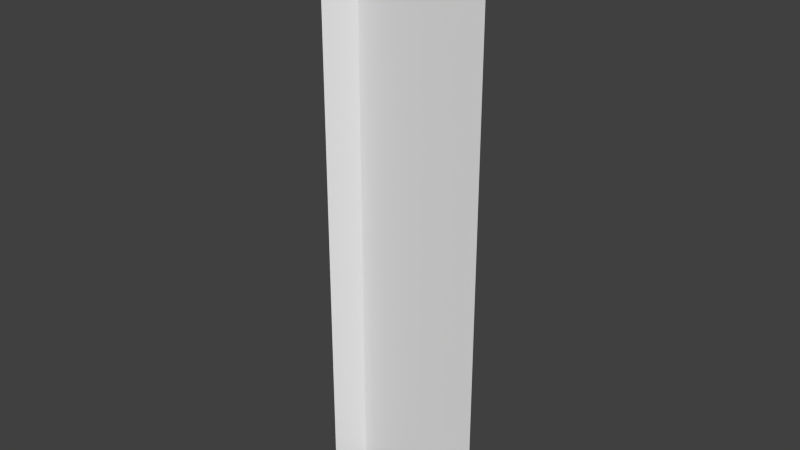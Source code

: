 # Source: FLa01_Hole_Straight.blend  (saved by Blender 2.76.0; exported with 4.5.12 LTS)
import bpy
from mathutils import Matrix  # noqa: F401  (used for matrix-valued properties, if any)

bpy.ops.wm.read_factory_settings(use_empty=True)
scene = bpy.context.scene
scene.name = 'Scene'

# ---- collections
col_collection_1 = bpy.data.collections.new('Collection 1'); scene.collection.children.link(col_collection_1)

# ---- world
world_world = bpy.data.worlds.new('World'); scene.world = world_world
world_world.color = (0.05088, 0.05088, 0.05088)
world_world.use_sun_shadow = False
world_world.sun_shadow_jitter_overblur = 0.0
world_world.cycles.sampling_method = 'MANUAL'
world_world.cycles.sample_map_resolution = 256

# ---- meshes
me_plane_000 = bpy.data.meshes.new('Plane.000')
me_plane_000.from_pydata([(2.0, -3.854e-07, -2.0), (2.0, -3.854e-07, 2.0), (1.1, -1.911e-07, 2.0), (1.1, -1.911e-07, -2.0), (1.0, -0.2, 2.0), (1.0, -0.2, -2.0)], [], [(2, 3, 5, 4), (0, 3, 2, 1)])
_uv = me_plane_000.uv_layers.new(name='UVMap')
_uv.uv.foreach_set('vector', [0.775, 0.0, 0.775, 1.0, 0.75, 1.0, 0.75, 0.0, 1.0, 1.0, 0.775, 1.0, 0.775, 0.0, 1.0, 0.0])
me_plane_000.use_remesh_preserve_volume = False
me_plane_000.use_remesh_preserve_attributes = False
me_plane_000.use_mirror_vertex_groups = False
me_plane_000.update()

# ---- objects
ob_plane_140 = bpy.data.objects.new('Plane.140', me_plane_000)

# ---- transforms, parenting, visibility, modifiers, constraints
ob_plane_140.location = (0.0, 0.0, 0.0)
ob_plane_140.lineart.crease_threshold = 0.0

# ---- collection membership
col_collection_1.objects.link(ob_plane_140)

# ---- scene / render settings (as saved in the file)
scene.frame_start = 1; scene.frame_end = 250; scene.frame_set(1)
scene.render.engine = 'BLENDER_EEVEE_NEXT'
scene.render.resolution_percentage = 50
scene.render.dither_intensity = 0.0
scene.cycles.use_denoising = False
scene.cycles.samples = 10
scene.cycles.sampling_pattern = 'TABULATED_SOBOL'
scene.cycles.light_sampling_threshold = 0.0
scene.cycles.use_adaptive_sampling = False
scene.cycles.use_light_tree = False
scene.cycles.blur_glossy = 0.0
scene.cycles.pixel_filter_type = 'GAUSSIAN'
scene.cycles.sample_clamp_indirect = 0.0
scene.view_settings.view_transform = 'Standard'
bpy.context.view_layer.update()

# ---- added for rendering (the .blend has no active camera and no usable light): camera, sun
cam_auto = bpy.data.cameras.new('AutoCamera')
cam_auto.lens = 50.0
cam_auto.sensor_width = 36.0
cam_auto.clip_end = 1000.0
ob_auto_camera = bpy.data.objects.new('AutoCamera', cam_auto)
scene.collection.objects.link(ob_auto_camera)
ob_auto_camera.location = (5.31928, -4.68314, 3.05543)
ob_auto_camera.rotation_euler = (1.09748, -7.21219e-08, 0.694738)
scene.camera = ob_auto_camera
light_auto_sun = bpy.data.lights.new('AutoSun', 'SUN')
light_auto_sun.energy = 3.0
light_auto_sun.angle = 0.0523599
ob_auto_sun = bpy.data.objects.new('AutoSun', light_auto_sun)
scene.collection.objects.link(ob_auto_sun)
ob_auto_sun.rotation_euler = (0.872665, 0.174533, 0.523599)
bpy.context.view_layer.update()
